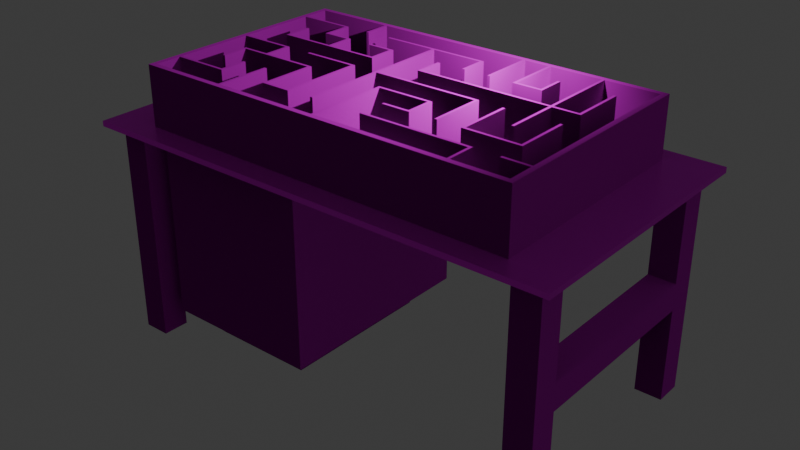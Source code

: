 # Source: MazeWithTable.blend  (saved by Blender 4.5.90; exported with 4.5.12 LTS)
import bpy
from mathutils import Matrix  # noqa: F401  (used for matrix-valued properties, if any)

bpy.ops.wm.read_factory_settings(use_empty=True)
scene = bpy.context.scene
scene.name = 'Scene'

# ---- collections
col_collection = bpy.data.collections.new('Collection'); scene.collection.children.link(col_collection)

# ---- images (referenced by path relative to the original .blend; pixels are not part of the script)
import os
ASSET_DIR = os.environ.get("B2B_ASSET_DIR", "")  # directory of the original .blend (textures are referenced by path, not embedded)
HERE = os.path.dirname(os.path.abspath(__file__))  # packed textures are extracted next to this script under _unpacked/

def load_image(name, relpath, width, height, colorspace="sRGB"):
    """Load a texture the original file referenced (path relative to the .blend, or extracted next to this script)."""
    p = next((c for c in (os.path.join(HERE, relpath), os.path.join(ASSET_DIR, relpath)) if relpath and os.path.exists(c)), "")
    if p:
        img = bpy.data.images.load(p, check_existing=True)
        img.name = name
    else:  # same state as the original file: an image datablock whose file is absent (Cycles renders it pink)
        img = bpy.data.images.new(name, width, height)
        img.source = "FILE"
        img.filepath = "//" + (relpath or name)
    img.colorspace_settings.name = colorspace
    return img
img_plastic010_1k_png_color_png = load_image('Plastic010_1K-PNG_Color.png', 'Plastic010_1K-PNG_Color.png', 1024, 1024, 'sRGB')
img_plastic010_1k_png_roughness_png = load_image('Plastic010_1K-PNG_Roughness.png', 'Plastic010_1K-PNG_Roughness.png', 1024, 1024, 'sRGB')
img_plastic010_1k_png_normalgl_png = load_image('Plastic010_1K-PNG_NormalGL.png', 'Plastic010_1K-PNG_NormalGL.png', 1024, 1024, 'sRGB')
img_plastic010_1k_png_displacement_png = load_image('Plastic010_1K-PNG_Displacement.png', 'Plastic010_1K-PNG_Displacement.png', 1024, 1024, 'sRGB')
img_plastic010_1k_png_color___copy_png = load_image('Plastic010_1K-PNG_Color - Copy.png', 'Plastic010_1K-PNG_Color - Copy.png', 1024, 1024, 'sRGB')
img_metal028_1k_png_color_png = load_image('Metal028_1K-PNG_Color.png', 'Metal028_1K-PNG_Color.png', 1024, 1024, 'sRGB')
img_metal028_1k_png_roughness_png = load_image('Metal028_1K-PNG_Roughness.png', 'Metal028_1K-PNG_Roughness.png', 1024, 1024, 'sRGB')
img_metal028_1k_png_normalgl_png = load_image('Metal028_1K-PNG_NormalGL.png', 'Metal028_1K-PNG_NormalGL.png', 1024, 1024, 'sRGB')
img_metal028_1k_png_metalness_png = load_image('Metal028_1K-PNG_Metalness.png', 'Metal028_1K-PNG_Metalness.png', 1024, 1024, 'sRGB')
img_metal028_1k_png_displacement_png = load_image('Metal028_1K-PNG_Displacement.png', 'Metal028_1K-PNG_Displacement.png', 1024, 1024, 'sRGB')
img_marble015_1k_png_color_png = load_image('Marble015_1K-PNG_Color.png', 'Marble015_1K-PNG_Color.png', 1024, 1024, 'sRGB')
img_marble015_1k_png_roughness_png = load_image('Marble015_1K-PNG_Roughness.png', 'Marble015_1K-PNG_Roughness.png', 1024, 1024, 'sRGB')
img_marble015_1k_png_normalgl_png = load_image('Marble015_1K-PNG_NormalGL.png', 'Marble015_1K-PNG_NormalGL.png', 1024, 1024, 'sRGB')
img_marble015_1k_png_displacement_png = load_image('Marble015_1K-PNG_Displacement.png', 'Marble015_1K-PNG_Displacement.png', 1024, 1024, 'sRGB')

# ---- materials (node trees are filled in below, after node groups)
mat_material = bpy.data.materials.new('Material')
mat_material.alpha_threshold = 0.0
mat_material.roughness = 0.5
mat_material.line_color = (0.0, 0.0, 0.0, 1.0)
mat_material_001 = bpy.data.materials.new('Material.001')
mat_material_002 = bpy.data.materials.new('Material.002')
mat_material_004 = bpy.data.materials.new('Material.004')
mat_material_003 = bpy.data.materials.new('Material.003')

# ---- material node trees
mat_material.use_nodes = True; mat_material.node_tree.nodes.clear()
_N = mat_material.node_tree.nodes; _L = mat_material.node_tree.links
n0 = _N.new('ShaderNodeOutputMaterial'); n0.name = 'Material Output'; n0.location = (200, 100)
n1 = _N.new('ShaderNodeBsdfPrincipled'); n1.name = 'Principled BSDF'; n1.location = (-200, 100)
n1.inputs[3].default_value = 1.45
_L.new(n1.outputs[0], n0.inputs[0])
n0.is_active_output = True
mat_material_001.use_nodes = True; mat_material_001.node_tree.nodes.clear()
_N = mat_material_001.node_tree.nodes; _L = mat_material_001.node_tree.links
n0 = _N.new('ShaderNodeBsdfPrincipled'); n0.name = 'Principled BSDF'; n0.location = (-200, 100)
n0.inputs[3].default_value = 1.0
n1 = _N.new('ShaderNodeOutputMaterial'); n1.name = 'Material Output'; n1.location = (200, 100)
n2 = _N.new('ShaderNodeTexImage'); n2.name = 'Image Texture'; n2.location = (-653, 346)
n2.image = img_plastic010_1k_png_color_png
n3 = _N.new('ShaderNodeTexImage'); n3.name = 'Image Texture.001'; n3.location = (-716, -15)
n3.image = img_plastic010_1k_png_roughness_png
n4 = _N.new('ShaderNodeTexImage'); n4.name = 'Image Texture.002'; n4.location = (-570, -375)
n4.image = img_plastic010_1k_png_normalgl_png
n5 = _N.new('ShaderNodeTexImage'); n5.name = 'Image Texture.003'; n5.location = (-106, -281)
n5.image = img_plastic010_1k_png_displacement_png
_L.new(n0.outputs[0], n1.inputs[0])
_L.new(n2.outputs[0], n0.inputs[0])
_L.new(n3.outputs[0], n0.inputs[2])
_L.new(n4.outputs[0], n0.inputs[5])
_L.new(n5.outputs[0], n1.inputs[2])
n1.is_active_output = True
mat_material_002.use_nodes = True; mat_material_002.node_tree.nodes.clear()
_N = mat_material_002.node_tree.nodes; _L = mat_material_002.node_tree.links
n0 = _N.new('ShaderNodeBsdfPrincipled'); n0.name = 'Principled BSDF'; n0.location = (-200, 100)
n0.inputs[3].default_value = 1.0
n1 = _N.new('ShaderNodeOutputMaterial'); n1.name = 'Material Output'; n1.location = (200, 100)
n2 = _N.new('ShaderNodeTexImage'); n2.name = 'Image Texture'; n2.location = (-653, 346)
n2.image = img_plastic010_1k_png_color___copy_png
n3 = _N.new('ShaderNodeTexImage'); n3.name = 'Image Texture.001'; n3.location = (-716, -15)
n3.image = img_plastic010_1k_png_roughness_png
n4 = _N.new('ShaderNodeTexImage'); n4.name = 'Image Texture.002'; n4.location = (-570, -375)
n4.image = img_plastic010_1k_png_normalgl_png
n5 = _N.new('ShaderNodeTexImage'); n5.name = 'Image Texture.003'; n5.location = (-106, -281)
n5.image = img_plastic010_1k_png_displacement_png
_L.new(n0.outputs[0], n1.inputs[0])
_L.new(n2.outputs[0], n0.inputs[0])
_L.new(n3.outputs[0], n0.inputs[2])
_L.new(n4.outputs[0], n0.inputs[5])
_L.new(n5.outputs[0], n1.inputs[2])
n1.is_active_output = True
mat_material_004.use_nodes = True; mat_material_004.node_tree.nodes.clear()
_N = mat_material_004.node_tree.nodes; _L = mat_material_004.node_tree.links
n0 = _N.new('ShaderNodeBsdfPrincipled'); n0.name = 'Principled BSDF'; n0.location = (-200, 100)
n0.inputs[3].default_value = 1.0
n1 = _N.new('ShaderNodeOutputMaterial'); n1.name = 'Material Output'; n1.location = (200, 100)
n2 = _N.new('ShaderNodeTexImage'); n2.name = 'Image Texture'; n2.location = (-677, 312)
n2.image = img_metal028_1k_png_color_png
n3 = _N.new('ShaderNodeTexImage'); n3.name = 'Image Texture.001'; n3.location = (-795, -6)
n3.image = img_metal028_1k_png_roughness_png
n4 = _N.new('ShaderNodeTexImage'); n4.name = 'Image Texture.002'; n4.location = (222, -321)
n4.image = img_metal028_1k_png_normalgl_png
n5 = _N.new('ShaderNodeTexImage'); n5.name = 'Image Texture.003'; n5.location = (-493, -199)
n5.image = img_metal028_1k_png_metalness_png
n6 = _N.new('ShaderNodeTexImage'); n6.name = 'Image Texture.004'; n6.location = (-41, -293)
n6.image = img_metal028_1k_png_displacement_png
_L.new(n0.outputs[0], n1.inputs[0])
_L.new(n2.outputs[0], n0.inputs[0])
_L.new(n3.outputs[0], n0.inputs[2])
_L.new(n5.outputs[0], n0.inputs[1])
n1.is_active_output = True
mat_material_003.use_nodes = True; mat_material_003.node_tree.nodes.clear()
_N = mat_material_003.node_tree.nodes; _L = mat_material_003.node_tree.links
n0 = _N.new('ShaderNodeBsdfPrincipled'); n0.name = 'Principled BSDF'; n0.location = (-200, 100)
n0.inputs[3].default_value = 1.1
n1 = _N.new('ShaderNodeOutputMaterial'); n1.name = 'Material Output'; n1.location = (200, 100)
n2 = _N.new('ShaderNodeTexImage'); n2.name = 'Image Texture'; n2.location = (-608, 475)
n2.image = img_marble015_1k_png_color_png
n3 = _N.new('ShaderNodeTexImage'); n3.name = 'Image Texture.002'; n3.location = (-760, 162)
n3.image = img_marble015_1k_png_roughness_png
n4 = _N.new('ShaderNodeTexImage'); n4.name = 'Image Texture.003'; n4.location = (-631, -167)
n4.image = img_marble015_1k_png_normalgl_png
n5 = _N.new('ShaderNodeTexImage'); n5.name = 'Image Texture.004'; n5.location = (-108, -291)
n5.image = img_marble015_1k_png_displacement_png
_L.new(n0.outputs[0], n1.inputs[0])
_L.new(n2.outputs[0], n0.inputs[0])
_L.new(n5.outputs[0], n1.inputs[2])
_L.new(n4.outputs[0], n0.inputs[5])
_L.new(n3.outputs[0], n0.inputs[2])
n1.is_active_output = True

# ---- world
world_world = bpy.data.worlds.new('World'); scene.world = world_world
world_world.use_nodes = True; world_world.node_tree.nodes.clear()
_N = world_world.node_tree.nodes; _L = world_world.node_tree.links
n0 = _N.new('ShaderNodeOutputWorld'); n0.name = 'World Output'; n0.location = (200, 100)
n1 = _N.new('ShaderNodeBackground'); n1.name = 'Background'; n1.location = (-200, 100)
n1.inputs[0].default_value = (0.05088, 0.05088, 0.05088, 1.0)
_L.new(n1.outputs[0], n0.inputs[0])
n0.is_active_output = True
world_world.color = (0.05088, 0.05088, 0.05088)
world_world.sun_shadow_jitter_overblur = 0.0

# ---- lights
light_light = bpy.data.lights.new('Light', 'POINT')
light_light.energy = 1000.0
light_light.shadow_soft_size = 0.1

# ---- meshes
me_cube = bpy.data.meshes.new('Cube')
me_cube.from_pydata([(1.0, 1.0, 1.0), (1.0, 1.0, -1.0), (1.0, -1.0, 1.0), (1.0, -1.0, -1.0), (-1.0, 1.0, 1.0), (-1.0, 1.0, -1.0), (-1.0, -1.0, 1.0), (-1.0, -1.0, -1.0), (-1.0, 0.9524, 1.0), (-1.0, 0.9524, 21.0), (-1.0, 1.0, 1.0), (-1.0, 1.0, 21.0), (1.0, 0.9524, 1.0), (1.0, 0.9524, 21.0), (1.0, 1.0, 1.0), (1.0, 1.0, 21.0), (1.0, -0.9524, 1.0), (1.0, -0.9524, 21.0), (0.9722, -0.9524, 1.0), (0.9722, -0.9524, 21.0), (1.0, 0.9524, 1.0), (1.0, 0.9524, 21.0), (0.9722, 0.9524, 1.0), (0.9722, 0.9524, 21.0), (-1.0, -1.0, 1.0), (-1.0, -1.0, 21.0), (-1.0, -0.9524, 1.0), (-1.0, -0.9524, 21.0), (1.0, -1.0, 1.0), (1.0, -1.0, 21.0), (1.0, -0.9524, 1.0), (1.0, -0.9524, 21.0), (-0.9722, -0.9524, 1.0), (-0.9722, -0.9524, 21.0), (-1.0, -0.9524, 1.0), (-1.0, -0.9524, 21.0), (-0.9722, 0.9524, 1.0), (-0.9722, 0.9524, 21.0), (-1.0, 0.9524, 1.0), (-1.0, 0.9524, 21.0), (0.8333, -0.7262, 1.0), (0.8333, -0.7262, 21.0), (0.8333, -0.7024, 1.0), (0.8333, -0.7024, 21.0), (0.9722, -0.7262, 1.0), (0.9722, -0.7262, 21.0), (0.9722, -0.7024, 1.0), (0.9722, -0.7024, 21.0), (0.6875, -0.9524, 1.0), (0.6875, -0.9524, 21.0), (0.6875, -0.7024, 1.0), (0.6875, -0.7024, 21.0), (0.7014, -0.9524, 1.0), (0.7014, -0.9524, 21.0), (0.7014, -0.7024, 1.0), (0.7014, -0.7024, 21.0), (-0.9722, -0.7262, 1.0), (-0.9722, -0.7262, 21.0), (-0.9722, -0.7024, 1.0), (-0.9722, -0.7024, 21.0), (-0.6875, -0.7262, 1.0), (-0.6875, -0.7262, 21.0), (-0.6875, -0.7024, 1.0), (-0.6875, -0.7024, 21.0), (-0.5625, -0.9524, 1.0), (-0.5625, -0.9524, 21.0), (-0.5625, -0.4762, 1.0), (-0.5625, -0.4762, 21.0), (-0.5486, -0.9524, 1.0), (-0.5486, -0.9524, 21.0), (-0.5486, -0.4762, 1.0), (-0.5486, -0.4762, 21.0), (-0.7014, -0.7024, 1.0), (-0.7014, -0.7024, 21.0), (-0.7014, -0.4762, 1.0), (-0.7014, -0.4762, 21.0), (-0.6875, -0.7024, 1.0), (-0.6875, -0.7024, 21.0), (-0.6875, -0.4762, 1.0), (-0.6875, -0.4762, 21.0), (0.1389, -0.7262, 1.0), (0.1389, -0.7262, 21.0), (0.1389, -0.7024, 1.0), (0.1389, -0.7024, 21.0), (0.6875, -0.7262, 1.0), (0.6875, -0.7262, 21.0), (0.6875, -0.7024, 1.0), (0.6875, -0.7024, 21.0), (-0.006944, -0.9524, 1.0), (-0.006944, -0.9524, 21.0), (-0.006944, -0.2262, 1.0), (-0.006944, -0.2262, 21.0), (0.006944, -0.9524, 1.0), (0.006944, -0.9524, 21.0), (0.006944, -0.2262, 1.0), (0.006944, -0.2262, 21.0), (0.006944, -0.25, 1.0), (0.006944, -0.25, 21.0), (0.006944, -0.2262, 1.0), (0.006944, -0.2262, 21.0), (0.2708, -0.25, 1.0), (0.2708, -0.25, 21.0), (0.2708, -0.2262, 1.0), (0.2708, -0.2262, 21.0), (0.2708, -0.4881, 1.0), (0.2708, -0.4881, 21.0), (0.2708, -0.2262, 1.0), (0.2708, -0.2262, 21.0), (0.2847, -0.4881, 1.0), (0.2847, -0.4881, 21.0), (0.2847, -0.2262, 1.0), (0.2847, -0.2262, 21.0), (0.4097, -0.4762, 1.0), (0.4097, -0.4762, 21.0), (0.4097, 0.0119, 1.0), (0.4097, 0.0119, 21.0), (0.4236, -0.4762, 1.0), (0.4236, -0.4762, 21.0), (0.4236, 0.0119, 1.0), (0.4236, 0.0119, 21.0), (0.1389, -0.4881, 1.0), (0.1389, -0.4881, 21.0), (0.1389, -0.4643, 1.0), (0.1389, -0.4643, 21.0), (0.2708, -0.4881, 1.0), (0.2708, -0.4881, 21.0), (0.2708, -0.4643, 1.0), (0.2708, -0.4643, 21.0), (0.5486, -0.4881, 1.0), (0.5486, -0.4881, 21.0), (0.5486, -1.49e-08, 1.0), (0.5486, -1.49e-08, 21.0), (0.5625, -0.4881, 1.0), (0.5625, -0.4881, 21.0), (0.5625, -1.49e-08, 1.0), (0.5625, -1.49e-08, 21.0), (0.8264, -0.4881, 1.0), (0.8264, -0.4881, 21.0), (0.8264, -1.49e-08, 1.0), (0.8264, -1.49e-08, 21.0), (0.8403, -0.4881, 1.0), (0.8403, -0.4881, 21.0), (0.8403, -1.49e-08, 1.0), (0.8403, -1.49e-08, 21.0), (0.5625, -0.4881, 1.0), (0.5625, -0.4881, 21.0), (0.5625, -0.4643, 1.0), (0.5625, -0.4643, 21.0), (0.8264, -0.4881, 1.0), (0.8264, -0.4881, 21.0), (0.8264, -0.4643, 1.0), (0.8264, -0.4643, 21.0), (0.6875, -0.2381, 1.0), (0.6875, -0.2381, 21.0), (0.6875, 0.9524, 1.0), (0.6875, 0.9524, 21.0), (0.7014, -0.2381, 1.0), (0.7014, -0.2381, 21.0), (0.7014, 0.9524, 1.0), (0.7014, 0.9524, 21.0), (0.8264, 0.2262, 1.0), (0.8264, 0.2262, 21.0), (0.8264, 0.7143, 1.0), (0.8264, 0.7143, 21.0), (0.8403, 0.2262, 1.0), (0.8403, 0.2262, 21.0), (0.8403, 0.7143, 1.0), (0.8403, 0.7143, 21.0), (0.7014, 0.2262, 1.0), (0.7014, 0.2262, 21.0), (0.7014, 0.25, 1.0), (0.7014, 0.25, 21.0), (0.8264, 0.2262, 1.0), (0.8264, 0.2262, 21.0), (0.8264, 0.25, 1.0), (0.8264, 0.25, 21.0), (-0.006944, 0.2262, 1.0), (-0.006944, 0.2262, 21.0), (-0.006944, 0.25, 1.0), (-0.006944, 0.25, 21.0), (0.6875, 0.2262, 1.0), (0.6875, 0.2262, 21.0), (0.6875, 0.25, 1.0), (0.6875, 0.25, 21.0), (-0.006944, 0.25, 1.0), (-0.006944, 0.25, 21.0), (-0.006944, 0.4762, 1.0), (-0.006944, 0.4762, 21.0), (0.006944, 0.25, 1.0), (0.006944, 0.25, 21.0), (0.006944, 0.4762, 1.0), (0.006944, 0.4762, 21.0), (0.4097, 0.4643, 1.0), (0.4097, 0.4643, 21.0), (0.4097, 0.9524, 1.0), (0.4097, 0.9524, 21.0), (0.4236, 0.4643, 1.0), (0.4236, 0.4643, 21.0), (0.4236, 0.9524, 1.0), (0.4236, 0.9524, 21.0), (0.2708, 0.4762, 1.0), (0.2708, 0.4762, 21.0), (0.2708, 0.9524, 1.0), (0.2708, 0.9524, 21.0), (0.2847, 0.4762, 1.0), (0.2847, 0.4762, 21.0), (0.2847, 0.9524, 1.0), (0.2847, 0.9524, 21.0), (0.5486, 0.4643, 1.0), (0.5486, 0.4643, 21.0), (0.5486, 0.7143, 1.0), (0.5486, 0.7143, 21.0), (0.5625, 0.4643, 1.0), (0.5625, 0.4643, 21.0), (0.5625, 0.7143, 1.0), (0.5625, 0.7143, 21.0), (0.4236, 0.4643, 1.0), (0.4236, 0.4643, 21.0), (0.4236, 0.4881, 1.0), (0.4236, 0.4881, 21.0), (0.5486, 0.4643, 1.0), (0.5486, 0.4643, 21.0), (0.5486, 0.4881, 1.0), (0.5486, 0.4881, 21.0), (-0.1319, -0.0119, 1.0), (-0.1319, -0.0119, 21.0), (-0.1319, 0.0119, 1.0), (-0.1319, 0.0119, 21.0), (0.4097, -0.0119, 1.0), (0.4097, -0.0119, 21.0), (0.4097, 0.0119, 1.0), (0.4097, 0.0119, 21.0), (-0.5625, 0.7143, 1.0), (-0.5625, 0.7143, 21.0), (-0.5625, 0.9524, 1.0), (-0.5625, 0.9524, 21.0), (-0.5486, 0.7143, 1.0), (-0.5486, 0.7143, 21.0), (-0.5486, 0.9524, 1.0), (-0.5486, 0.9524, 21.0), (-0.9722, -0.0119, 1.0), (-0.9722, -0.0119, 21.0), (-0.9722, 0.0119, 1.0), (-0.9722, 0.0119, 21.0), (-0.6875, -0.0119, 1.0), (-0.6875, -0.0119, 21.0), (-0.6875, 0.0119, 1.0), (-0.6875, 0.0119, 21.0), (-0.9722, 0.7024, 1.0), (-0.9722, 0.7024, 21.0), (-0.9722, 0.7262, 1.0), (-0.9722, 0.7262, 21.0), (-0.6875, 0.7024, 1.0), (-0.6875, 0.7024, 21.0), (-0.6875, 0.7262, 1.0), (-0.6875, 0.7262, 21.0), (-0.7014, 0.4881, 1.0), (-0.7014, 0.4881, 21.0), (-0.7014, 0.7024, 1.0), (-0.7014, 0.7024, 21.0), (-0.6875, 0.4881, 1.0), (-0.6875, 0.4881, 21.0), (-0.6875, 0.7024, 1.0), (-0.6875, 0.7024, 21.0), (-0.7014, -0.2262, 1.0), (-0.7014, -0.2262, 21.0), (-0.7014, -0.0119, 1.0), (-0.7014, -0.0119, 21.0), (-0.6875, -0.2262, 1.0), (-0.6875, -0.2262, 21.0), (-0.6875, -0.0119, 1.0), (-0.6875, -0.0119, 21.0), (-0.8403, -0.25, 1.0), (-0.8403, -0.25, 21.0), (-0.8403, -0.2262, 1.0), (-0.8403, -0.2262, 21.0), (-0.4097, -0.25, 1.0), (-0.4097, -0.25, 21.0), (-0.4097, -0.2262, 1.0), (-0.4097, -0.2262, 21.0), (-0.8403, -0.4762, 1.0), (-0.8403, -0.4762, 21.0), (-0.8403, -0.25, 1.0), (-0.8403, -0.25, 21.0), (-0.8264, -0.4762, 1.0), (-0.8264, -0.4762, 21.0), (-0.8264, -0.25, 1.0), (-0.8264, -0.25, 21.0), (-0.4236, -0.7024, 1.0), (-0.4236, -0.7024, 21.0), (-0.4236, -0.25, 1.0), (-0.4236, -0.25, 21.0), (-0.4097, -0.7024, 1.0), (-0.4097, -0.7024, 21.0), (-0.4097, -0.25, 1.0), (-0.4097, -0.25, 21.0), (-0.4236, -0.7262, 1.0), (-0.4236, -0.7262, 21.0), (-0.4236, -0.7024, 1.0), (-0.4236, -0.7024, 21.0), (-0.2708, -0.7262, 1.0), (-0.2708, -0.7262, 21.0), (-0.2708, -0.7024, 1.0), (-0.2708, -0.7024, 21.0), (-0.2847, -0.7024, 1.0), (-0.2847, -0.7024, 21.0), (-0.2847, -0.0119, 1.0), (-0.2847, -0.0119, 21.0), (-0.2708, -0.7024, 1.0), (-0.2708, -0.7024, 21.0), (-0.2708, -0.0119, 1.0), (-0.2708, -0.0119, 21.0), (-0.5556, -0.0119, 1.0), (-0.5556, -0.0119, 21.0), (-0.5556, 0.0119, 1.0), (-0.5556, 0.0119, 21.0), (-0.2708, -0.0119, 1.0), (-0.2708, -0.0119, 21.0), (-0.2708, 0.0119, 1.0), (-0.2708, 0.0119, 21.0), (-0.7014, 0.4643, 1.0), (-0.7014, 0.4643, 21.0), (-0.7014, 0.4881, 1.0), (-0.7014, 0.4881, 21.0), (-0.5486, 0.4643, 1.0), (-0.5486, 0.4643, 21.0), (-0.5486, 0.4881, 1.0), (-0.5486, 0.4881, 21.0), (-0.5625, 0.25, 1.0), (-0.5625, 0.25, 21.0), (-0.5625, 0.4643, 1.0), (-0.5625, 0.4643, 21.0), (-0.5486, 0.25, 1.0), (-0.5486, 0.25, 21.0), (-0.5486, 0.4643, 1.0), (-0.5486, 0.4643, 21.0), (-0.8333, 0.2262, 1.0), (-0.8333, 0.2262, 21.0), (-0.8333, 0.25, 1.0), (-0.8333, 0.25, 21.0), (-0.2778, 0.2262, 1.0), (-0.2778, 0.2262, 21.0), (-0.2778, 0.25, 1.0), (-0.2778, 0.25, 21.0), (-0.8333, 0.25, 1.0), (-0.8333, 0.25, 21.0), (-0.8333, 0.4762, 1.0), (-0.8333, 0.4762, 21.0), (-0.8194, 0.25, 1.0), (-0.8194, 0.25, 21.0), (-0.8194, 0.4762, 1.0), (-0.8194, 0.4762, 21.0), (-0.2917, 0.25, 1.0), (-0.2917, 0.25, 21.0), (-0.2917, 0.4643, 1.0), (-0.2917, 0.4643, 21.0), (-0.2778, 0.25, 1.0), (-0.2778, 0.25, 21.0), (-0.2778, 0.4643, 1.0), (-0.2778, 0.4643, 21.0), (-0.4167, 0.4643, 1.0), (-0.4167, 0.4643, 21.0), (-0.4167, 0.4881, 1.0), (-0.4167, 0.4881, 21.0), (-0.2778, 0.4643, 1.0), (-0.2778, 0.4643, 21.0), (-0.2778, 0.4881, 1.0), (-0.2778, 0.4881, 21.0), (-0.1458, -0.7143, 1.0), (-0.1458, -0.7143, 21.0), (-0.1458, 0.7024, 1.0), (-0.1458, 0.7024, 21.0), (-0.1319, -0.7143, 1.0), (-0.1319, -0.7143, 21.0), (-0.1319, 0.7024, 1.0), (-0.1319, 0.7024, 21.0), (-0.4167, 0.7024, 1.0), (-0.4167, 0.7024, 21.0), (-0.4167, 0.7262, 1.0), (-0.4167, 0.7262, 21.0), (0.1458, 0.7024, 1.0), (0.1458, 0.7024, 21.0), (0.1458, 0.7262, 1.0), (0.1458, 0.7262, 21.0), (0.1319, 0.4762, 1.0), (0.1319, 0.4762, 21.0), (0.1319, 0.7024, 1.0), (0.1319, 0.7024, 21.0), (0.1458, 0.4762, 1.0), (0.1458, 0.4762, 21.0), (0.1458, 0.7024, 1.0), (0.1458, 0.7024, 21.0)], [], [(0, 4, 6, 2), (3, 2, 6, 7), (7, 6, 4, 5), (5, 1, 3, 7), (1, 0, 2, 3), (5, 4, 0, 1), (8, 9, 11, 10), (10, 11, 15, 14), (14, 15, 13, 12), (12, 13, 9, 8), (10, 14, 12, 8), (15, 11, 9, 13), (16, 17, 19, 18), (18, 19, 23, 22), (22, 23, 21, 20), (23, 19, 17, 21), (24, 25, 27, 26), (26, 27, 31, 30), (30, 31, 29, 28), (28, 29, 25, 24), (26, 30, 28, 24), (31, 27, 25, 29), (32, 33, 35, 34), (34, 35, 39, 38), (38, 39, 37, 36), (36, 37, 33, 32), (34, 38, 36, 32), (39, 35, 33, 37), (40, 41, 43, 42), (42, 43, 47, 46), (46, 47, 45, 44), (44, 45, 41, 40), (42, 46, 44, 40), (47, 43, 41, 45), (48, 49, 51, 50), (50, 51, 55, 54), (54, 55, 53, 52), (52, 53, 49, 48), (50, 54, 52, 48), (55, 51, 49, 53), (56, 57, 59, 58), (58, 59, 63, 62), (62, 63, 61, 60), (60, 61, 57, 56), (58, 62, 60, 56), (63, 59, 57, 61), (64, 65, 67, 66), (66, 67, 71, 70), (70, 71, 69, 68), (68, 69, 65, 64), (66, 70, 68, 64), (71, 67, 65, 69), (72, 73, 75, 74), (74, 75, 79, 78), (78, 79, 77, 76), (76, 77, 73, 72), (74, 78, 76, 72), (79, 75, 73, 77), (80, 81, 83, 82), (82, 83, 87, 86), (86, 87, 85, 84), (84, 85, 81, 80), (82, 86, 84, 80), (87, 83, 81, 85), (88, 89, 91, 90), (90, 91, 95, 94), (94, 95, 93, 92), (92, 93, 89, 88), (90, 94, 92, 88), (95, 91, 89, 93), (96, 97, 99, 98), (98, 99, 103, 102), (102, 103, 101, 100), (100, 101, 97, 96), (98, 102, 100, 96), (103, 99, 97, 101), (104, 105, 107, 106), (106, 107, 111, 110), (110, 111, 109, 108), (108, 109, 105, 104), (106, 110, 108, 104), (111, 107, 105, 109), (112, 113, 115, 114), (114, 115, 119, 118), (118, 119, 117, 116), (116, 117, 113, 112), (114, 118, 116, 112), (119, 115, 113, 117), (120, 121, 123, 122), (122, 123, 127, 126), (126, 127, 125, 124), (124, 125, 121, 120), (122, 126, 124, 120), (127, 123, 121, 125), (128, 129, 131, 130), (130, 131, 135, 134), (134, 135, 133, 132), (132, 133, 129, 128), (130, 134, 132, 128), (135, 131, 129, 133), (136, 137, 139, 138), (138, 139, 143, 142), (142, 143, 141, 140), (140, 141, 137, 136), (138, 142, 140, 136), (143, 139, 137, 141), (144, 145, 147, 146), (146, 147, 151, 150), (150, 151, 149, 148), (148, 149, 145, 144), (146, 150, 148, 144), (151, 147, 145, 149), (152, 153, 155, 154), (154, 155, 159, 158), (158, 159, 157, 156), (156, 157, 153, 152), (154, 158, 156, 152), (159, 155, 153, 157), (160, 161, 163, 162), (162, 163, 167, 166), (166, 167, 165, 164), (164, 165, 161, 160), (162, 166, 164, 160), (167, 163, 161, 165), (168, 169, 171, 170), (170, 171, 175, 174), (174, 175, 173, 172), (172, 173, 169, 168), (170, 174, 172, 168), (175, 171, 169, 173), (176, 177, 179, 178), (178, 179, 183, 182), (182, 183, 181, 180), (180, 181, 177, 176), (178, 182, 180, 176), (183, 179, 177, 181), (184, 185, 187, 186), (186, 187, 191, 190), (190, 191, 189, 188), (188, 189, 185, 184), (186, 190, 188, 184), (191, 187, 185, 189), (192, 193, 195, 194), (194, 195, 199, 198), (198, 199, 197, 196), (196, 197, 193, 192), (194, 198, 196, 192), (199, 195, 193, 197), (200, 201, 203, 202), (202, 203, 207, 206), (206, 207, 205, 204), (204, 205, 201, 200), (202, 206, 204, 200), (207, 203, 201, 205), (208, 209, 211, 210), (210, 211, 215, 214), (214, 215, 213, 212), (212, 213, 209, 208), (210, 214, 212, 208), (215, 211, 209, 213), (216, 217, 219, 218), (218, 219, 223, 222), (222, 223, 221, 220), (220, 221, 217, 216), (218, 222, 220, 216), (223, 219, 217, 221), (224, 225, 227, 226), (226, 227, 231, 230), (230, 231, 229, 228), (228, 229, 225, 224), (226, 230, 228, 224), (231, 227, 225, 229), (232, 233, 235, 234), (234, 235, 239, 238), (238, 239, 237, 236), (236, 237, 233, 232), (234, 238, 236, 232), (239, 235, 233, 237), (240, 241, 243, 242), (242, 243, 247, 246), (246, 247, 245, 244), (244, 245, 241, 240), (242, 246, 244, 240), (247, 243, 241, 245), (248, 249, 251, 250), (250, 251, 255, 254), (254, 255, 253, 252), (252, 253, 249, 248), (250, 254, 252, 248), (255, 251, 249, 253), (256, 257, 259, 258), (258, 259, 263, 262), (262, 263, 261, 260), (260, 261, 257, 256), (258, 262, 260, 256), (263, 259, 257, 261), (264, 265, 267, 266), (266, 267, 271, 270), (270, 271, 269, 268), (268, 269, 265, 264), (266, 270, 268, 264), (271, 267, 265, 269), (272, 273, 275, 274), (274, 275, 279, 278), (278, 279, 277, 276), (276, 277, 273, 272), (274, 278, 276, 272), (279, 275, 273, 277), (280, 281, 283, 282), (282, 283, 287, 286), (286, 287, 285, 284), (284, 285, 281, 280), (282, 286, 284, 280), (287, 283, 281, 285), (288, 289, 291, 290), (290, 291, 295, 294), (294, 295, 293, 292), (292, 293, 289, 288), (290, 294, 292, 288), (295, 291, 289, 293), (296, 297, 299, 298), (298, 299, 303, 302), (302, 303, 301, 300), (300, 301, 297, 296), (298, 302, 300, 296), (303, 299, 297, 301), (304, 305, 307, 306), (306, 307, 311, 310), (310, 311, 309, 308), (308, 309, 305, 304), (306, 310, 308, 304), (311, 307, 305, 309), (312, 313, 315, 314), (314, 315, 319, 318), (318, 319, 317, 316), (316, 317, 313, 312), (314, 318, 316, 312), (319, 315, 313, 317), (320, 321, 323, 322), (322, 323, 327, 326), (326, 327, 325, 324), (324, 325, 321, 320), (322, 326, 324, 320), (327, 323, 321, 325), (328, 329, 331, 330), (330, 331, 335, 334), (334, 335, 333, 332), (332, 333, 329, 328), (330, 334, 332, 328), (335, 331, 329, 333), (336, 337, 339, 338), (338, 339, 343, 342), (342, 343, 341, 340), (340, 341, 337, 336), (338, 342, 340, 336), (343, 339, 337, 341), (344, 345, 347, 346), (346, 347, 351, 350), (350, 351, 349, 348), (348, 349, 345, 344), (346, 350, 348, 344), (351, 347, 345, 349), (352, 353, 355, 354), (354, 355, 359, 358), (358, 359, 357, 356), (356, 357, 353, 352), (354, 358, 356, 352), (359, 355, 353, 357), (360, 361, 363, 362), (362, 363, 367, 366), (366, 367, 365, 364), (364, 365, 361, 360), (362, 366, 364, 360), (367, 363, 361, 365), (368, 369, 371, 370), (370, 371, 375, 374), (374, 375, 373, 372), (372, 373, 369, 368), (370, 374, 372, 368), (375, 371, 369, 373), (376, 377, 379, 378), (378, 379, 383, 382), (382, 383, 381, 380), (380, 381, 377, 376), (378, 382, 380, 376), (383, 379, 377, 381), (384, 385, 387, 386), (386, 387, 391, 390), (390, 391, 389, 388), (388, 389, 385, 384), (386, 390, 388, 384), (391, 387, 385, 389), (18, 22, 20, 21, 17, 16)])
me_cube.polygons.foreach_set('material_index', [2, 1, 1, 1, 1, 1, 1, 1, 1, 1, 1, 1, 1, 1, 1, 1, 1, 1, 1, 1, 1, 1, 1, 1, 1, 1, 1, 1, 1, 1, 1, 1, 1, 1, 1, 1, 1, 1, 1, 1, 1, 1, 1, 1, 1, 1, 1, 1, 1, 1, 1, 1, 1, 1, 1, 1, 1, 1, 1, 1, 1, 1, 1, 1, 1, 1, 1, 1, 1, 1, 1, 1, 1, 1, 1, 1, 1, 1, 1, 1, 1, 1, 1, 1, 1, 1, 1, 1, 1, 1, 1, 1, 1, 1, 1, 1, 1, 1, 1, 1, 1, 1, 1, 1, 1, 1, 1, 1, 1, 1, 1, 1, 1, 1, 1, 1, 1, 1, 1, 1, 1, 1, 1, 1, 1, 1, 1, 1, 1, 1, 1, 1, 1, 1, 1, 1, 1, 1, 1, 1, 1, 1, 1, 1, 1, 1, 1, 1, 1, 1, 1, 1, 1, 1, 1, 1, 1, 1, 1, 1, 1, 1, 1, 1, 1, 1, 1, 1, 1, 1, 1, 1, 1, 1, 1, 1, 1, 1, 1, 1, 1, 1, 1, 1, 1, 1, 1, 1, 1, 1, 1, 1, 1, 1, 1, 1, 1, 1, 1, 1, 1, 1, 1, 1, 1, 1, 1, 1, 1, 1, 1, 1, 1, 1, 1, 1, 1, 1, 1, 1, 1, 1, 1, 1, 1, 1, 1, 1, 1, 1, 1, 1, 1, 1, 1, 1, 1, 1, 1, 1, 1, 1, 1, 1, 1, 1, 1, 1, 1, 1, 1, 1, 1, 1, 1, 1, 1, 1, 1, 1, 1, 1, 1, 1, 1, 1, 1, 1, 1, 1, 1, 1, 1, 1, 1, 1, 1, 1, 1, 1, 1, 1, 1, 1, 1, 1, 1, 1, 1, 1, 1, 1, 1])
_uv = me_cube.uv_layers.new(name='UVMap')
_uv.uv.foreach_set('vector', [0.6402, 0.5, 0.6402, 0.55, 0.5902, 0.55, 0.5902, 0.5, 0.6402, 0.6, 0.5902, 0.6, 0.5902, 0.55, 0.6402, 0.55, 0.6402, 0.65, 0.5902, 0.65, 0.5902, 0.6, 0.6402, 0.6, 0.6402, 0.65, 0.6402, 0.7, 0.5902, 0.7, 0.5902, 0.65, 0.6402, 0.75, 0.5902, 0.75, 0.5902, 0.7, 0.6402, 0.7, 0.6402, 0.8, 0.5902, 0.8, 0.5902, 0.75, 0.6402, 0.75, 0.6655, 0.5, 0.6655, 0.0, 0.6667, 0.0, 0.6667, 0.5, -1.49e-09, 0.5, -1.49e-09, 0.0, 0.05, 0.0, 0.05, 0.5, 0.6643, 0.5, 0.6643, 0.0, 0.6655, 0.0, 0.6655, 0.5, 0.05, 0.5, 0.05, 0.0, 0.1, 0.0, 0.1, 0.5, 0.6893, -1.606e-09, 0.6893, 0.05, 0.6881, 0.05, 0.6881, -1.696e-09, 0.6893, 0.05, 0.6893, 0.1, 0.6881, 0.1, 0.6881, 0.05, 0.6667, 0.5, 0.6667, 0.0, 0.6674, 0.0, 0.6674, 0.5, 0.2952, 0.5, 0.2952, 0.0, 0.3429, 0.0, 0.3429, 0.5, 0.6674, 0.5, 0.6674, 0.0, 0.6681, 0.0, 0.6681, 0.5, 0.6881, 0.2476, 0.6881, 0.2, 0.6888, 0.2, 0.6888, 0.2476, 0.6655, 1.0, 0.6655, 0.5, 0.6667, 0.5, 0.6667, 1.0, 0.1, 0.5, 0.1, 0.0, 0.15, 0.0, 0.15, 0.5, 0.6643, 1.0, 0.6643, 0.5, 0.6655, 0.5, 0.6655, 1.0, 0.15, 0.5, 0.15, 0.0, 0.2, 0.0, 0.2, 0.5, 0.6893, 0.1, 0.6893, 0.15, 0.6881, 0.15, 0.6881, 0.1, 0.6893, 0.15, 0.6893, 0.2, 0.6881, 0.2, 0.6881, 0.15, 0.6674, 1.0, 0.6674, 0.5, 0.6681, 0.5, 0.6681, 1.0, 0.3429, 0.5, 0.3429, 0.0, 0.3905, 0.0, 0.3905, 0.5, 0.6667, 1.0, 0.6667, 0.5, 0.6674, 0.5, 0.6674, 1.0, 0.2, 0.5, 0.2, 0.0, 0.2476, 0.0, 0.2476, 0.5, 0.6888, 0.2476, 0.6888, 0.2952, 0.6881, 0.2952, 0.6881, 0.2476, 0.6881, 0.3429, 0.6881, 0.2952, 0.6888, 0.2952, 0.6888, 0.3429, 0.6705, 1.0, 0.6705, 0.5, 0.6711, 0.5, 0.6711, 1.0, 0.6513, 0.5, 0.6513, 0.0, 0.6548, 0.0, 0.6548, 0.5, 0.6711, 0.5, 0.6711, 0.0, 0.6717, 0.0, 0.6717, 0.5, 0.6513, 1.0, 0.6513, 0.5, 0.6548, 0.5, 0.6548, 1.0, 0.6899, 0.04886, 0.6899, 0.05233, 0.6893, 0.05233, 0.6893, 0.04886, 0.6899, 0.05233, 0.6899, 0.0558, 0.6893, 0.0558, 0.6893, 0.05233, 0.5208, 1.0, 0.5208, 0.5, 0.5271, 0.5, 0.5271, 1.0, 0.6836, 0.5, 0.6836, 0.0, 0.6839, 0.0, 0.6839, 0.5, 0.5274, 0.5, 0.5274, 0.0, 0.5336, 0.0, 0.5336, 0.5, 0.6836, 1.0, 0.6836, 0.5, 0.6839, 0.5, 0.6839, 1.0, 0.6896, 0.02316, 0.6893, 0.02316, 0.6893, 0.01691, 0.6896, 0.01691, 0.6896, 0.02941, 0.6893, 0.02941, 0.6893, 0.02316, 0.6896, 0.02316, 0.6681, 0.5, 0.6681, 0.0, 0.6687, 0.0, 0.6687, 0.5, 0.444, 1.0, 0.444, 0.5, 0.4511, 0.5, 0.4511, 1.0, 0.6681, 1.0, 0.6681, 0.5, 0.6687, 0.5, 0.6687, 1.0, 0.4511, 1.0, 0.4511, 0.5, 0.4582, 0.5, 0.4582, 1.0, 0.6887, 0.7107, 0.6887, 0.7178, 0.6881, 0.7178, 0.6881, 0.7107, 0.6887, 0.7178, 0.6887, 0.725, 0.6881, 0.725, 0.6881, 0.7178, 0.338, 1.0, 0.338, 0.5, 0.3499, 0.5, 0.3499, 1.0, 0.6839, 0.5, 0.6839, 0.0, 0.6843, 0.0, 0.6843, 0.5, 0.3499, 1.0, 0.3499, 0.5, 0.3618, 0.5, 0.3618, 1.0, 0.6839, 1.0, 0.6839, 0.5, 0.6843, 0.5, 0.6843, 1.0, 0.6884, 0.9254, 0.6881, 0.9254, 0.6881, 0.9135, 0.6884, 0.9135, 0.6884, 0.9373, 0.6881, 0.9373, 0.6881, 0.9254, 0.6884, 0.9254, 0.5628, 0.5, 0.5628, 0.0, 0.5685, 0.0, 0.5685, 0.5, 0.6843, 0.5, 0.6843, 0.0, 0.6846, 0.0, 0.6846, 0.5, 0.5571, 0.5, 0.5571, 0.0, 0.5628, 0.0, 0.5628, 0.5, 0.6843, 1.0, 0.6843, 0.5, 0.6846, 0.5, 0.6846, 1.0, 0.6896, 0.1252, 0.6893, 0.1252, 0.6893, 0.1195, 0.6896, 0.1195, 0.6896, 0.1309, 0.6893, 0.1309, 0.6893, 0.1252, 0.6896, 0.1252, 0.6711, 1.0, 0.6711, 0.5, 0.6717, 0.5, 0.6717, 1.0, 0.1615, 1.0, 0.1615, 0.5, 0.1752, 0.5, 0.1752, 1.0, 0.6717, 0.5, 0.6717, 0.0, 0.6722, 0.0, 0.6722, 0.5, 0.1752, 1.0, 0.1752, 0.5, 0.1889, 0.5, 0.1889, 1.0, 0.6887, 0.5638, 0.6887, 0.5776, 0.6881, 0.5776, 0.6881, 0.5638, 0.6887, 0.5776, 0.6887, 0.5913, 0.6881, 0.5913, 0.6881, 0.5776, 0.0, 1.0, 0.0, 0.5, 0.01815, 0.5, 0.01815, 1.0, 0.6829, 0.5, 0.6829, 0.0, 0.6832, 0.0, 0.6832, 0.5, 0.01815, 1.0, 0.01815, 0.5, 0.03631, 0.5, 0.03631, 1.0, 0.6829, 1.0, 0.6829, 0.5, 0.6832, 0.5, 0.6832, 1.0, 0.6884, 0.658, 0.6881, 0.658, 0.6881, 0.6399, 0.6884, 0.6399, 0.6884, 0.6762, 0.6881, 0.6762, 0.6881, 0.658, 0.6884, 0.658, 0.6758, 0.5, 0.6758, 0.0, 0.6764, 0.0, 0.6764, 0.5, 0.4999, 1.0, 0.4999, 0.5, 0.5065, 0.5, 0.5065, 1.0, 0.6758, 1.0, 0.6758, 0.5, 0.6764, 0.5, 0.6764, 1.0, 0.5065, 1.0, 0.5065, 0.5, 0.5131, 0.5, 0.5131, 1.0, 0.6887, 0.9505, 0.6887, 0.9571, 0.6881, 0.9571, 0.6881, 0.9505, 0.6887, 0.9571, 0.6887, 0.9637, 0.6881, 0.9637, 0.6881, 0.9571, 0.5131, 1.0, 0.5131, 0.5, 0.5196, 0.5, 0.5196, 1.0, 0.6794, 0.5, 0.6794, 0.0, 0.6797, 0.0, 0.6797, 0.5, 0.5208, 0.5, 0.5208, 0.0, 0.5274, 0.0, 0.5274, 0.5, 0.6794, 1.0, 0.6794, 0.5, 0.6797, 0.5, 0.6797, 1.0, 0.6896, 0.01037, 0.6893, 0.01037, 0.6893, 0.003819, 0.6896, 0.003819, 0.6896, 0.01691, 0.6893, 0.01691, 0.6893, 0.01037, 0.6896, 0.01037, 0.216, 1.0, 0.216, 0.5, 0.2282, 0.5, 0.2282, 1.0, 0.6797, 0.5, 0.6797, 0.0, 0.6801, 0.0, 0.6801, 0.5, 0.2282, 1.0, 0.2282, 0.5, 0.2404, 0.5, 0.2404, 1.0, 0.6797, 1.0, 0.6797, 0.5, 0.6801, 0.5, 0.6801, 1.0, 0.6884, 0.7799, 0.6881, 0.7799, 0.6881, 0.7677, 0.6884, 0.7677, 0.6884, 0.7921, 0.6881, 0.7921, 0.6881, 0.7799, 0.6884, 0.7799, 0.6717, 1.0, 0.6717, 0.5, 0.6722, 0.5, 0.6722, 1.0, 0.6548, 0.5, 0.6548, 0.0, 0.6581, 0.0, 0.6581, 0.5, 0.6722, 0.5, 0.6722, 0.0, 0.6728, 0.0, 0.6728, 0.5, 0.6548, 1.0, 0.6548, 0.5, 0.6581, 0.5, 0.6581, 1.0, 0.6899, 0.06771, 0.6899, 0.07101, 0.6893, 0.07101, 0.6893, 0.06771, 0.6899, 0.07101, 0.6899, 0.07431, 0.6893, 0.07431, 0.6893, 0.07101, 0.2404, 1.0, 0.2404, 0.5, 0.2526, 0.5, 0.2526, 1.0, 0.6846, 0.5, 0.6846, 0.0, 0.6849, 0.0, 0.6849, 0.5, 0.2526, 1.0, 0.2526, 0.5, 0.2648, 0.5, 0.2648, 1.0, 0.6846, 1.0, 0.6846, 0.5, 0.6849, 0.5, 0.6849, 1.0, 0.6884, 0.8287, 0.6881, 0.8287, 0.6881, 0.8165, 0.6884, 0.8165, 0.6884, 0.8409, 0.6881, 0.8409, 0.6881, 0.8287, 0.6884, 0.8287, 0.2648, 1.0, 0.2648, 0.5, 0.277, 0.5, 0.277, 1.0, 0.6849, 0.5, 0.6849, 0.0, 0.6853, 0.0, 0.6853, 0.5, 0.277, 1.0, 0.277, 0.5, 0.2892, 0.5, 0.2892, 1.0, 0.6849, 1.0, 0.6849, 0.5, 0.6853, 0.5, 0.6853, 1.0, 0.6884, 0.8531, 0.6881, 0.8531, 0.6881, 0.8409, 0.6884, 0.8409, 0.6884, 0.8653, 0.6881, 0.8653, 0.6881, 0.8531, 0.6884, 0.8531, 0.6687, 0.5, 0.6687, 0.0, 0.6693, 0.0, 0.6693, 0.5, 0.4867, 1.0, 0.4867, 0.5, 0.4933, 0.5, 0.4933, 1.0, 0.6687, 1.0, 0.6687, 0.5, 0.6693, 0.5, 0.6693, 1.0, 0.4933, 1.0, 0.4933, 0.5, 0.4999, 0.5, 0.4999, 1.0, 0.6887, 0.9373, 0.6887, 0.9439, 0.6881, 0.9439, 0.6881, 0.9373, 0.6887, 0.9439, 0.6887, 0.9505, 0.6881, 0.9505, 0.6881, 0.9439, 0.4613, 0.5, 0.4613, 0.0, 0.4911, 0.0, 0.4911, 0.5, 0.6853, 0.5, 0.6853, 0.0, 0.6856, 0.0, 0.6856, 0.5, 0.4911, 0.5, 0.4911, 0.0, 0.5208, 0.0, 0.5208, 0.5, 0.6853, 1.0, 0.6853, 0.5, 0.6856, 0.5, 0.6856, 1.0, 0.6884, 0.4782, 0.6881, 0.4782, 0.6881, 0.4484, 0.6884, 0.4484, 0.6884, 0.5079, 0.6881, 0.5079, 0.6881, 0.4782, 0.6884, 0.4782, 0.2892, 1.0, 0.2892, 0.5, 0.3014, 0.5, 0.3014, 1.0, 0.6856, 0.5, 0.6856, 0.0, 0.686, 0.0, 0.686, 0.5, 0.3014, 1.0, 0.3014, 0.5, 0.3136, 0.5, 0.3136, 1.0, 0.6856, 1.0, 0.6856, 0.5, 0.686, 0.5, 0.686, 1.0, 0.6884, 0.8775, 0.6881, 0.8775, 0.6881, 0.8653, 0.6884, 0.8653, 0.6884, 0.8897, 0.6881, 0.8897, 0.6881, 0.8775, 0.6884, 0.8775, 0.6782, 0.5, 0.6782, 0.0, 0.6788, 0.0, 0.6788, 0.5, 0.6612, 0.5, 0.6612, 0.0, 0.6643, 0.0, 0.6643, 0.5, 0.6782, 1.0, 0.6782, 0.5, 0.6788, 0.5, 0.6788, 1.0, 0.6612, 1.0, 0.6612, 0.5, 0.6643, 0.5, 0.6643, 1.0, 0.6899, 0.1478, 0.6899, 0.1509, 0.6893, 0.1509, 0.6893, 0.1478, 0.6899, 0.1509, 0.6899, 0.1541, 0.6893, 0.1541, 0.6893, 0.1509, 0.6788, 0.5, 0.6788, 0.0, 0.6794, 0.0, 0.6794, 0.5, 0.03631, 1.0, 0.03631, 0.5, 0.05367, 0.5, 0.05367, 1.0, 0.6788, 1.0, 0.6788, 0.5, 0.6794, 0.5, 0.6794, 1.0, 0.05367, 1.0, 0.05367, 0.5, 0.07103, 0.5, 0.07103, 1.0, 0.6887, 0.4311, 0.6887, 0.4484, 0.6881, 0.4484, 0.6881, 0.4311, 0.6887, 0.4137, 0.6887, 0.4311, 0.6881, 0.4311, 0.6881, 0.4137, 0.5458, 1.0, 0.5458, 0.5, 0.5515, 0.5, 0.5515, 1.0, 0.6825, 0.5, 0.6825, 0.0, 0.6829, 0.0, 0.6829, 0.5, 0.5515, 0.5, 0.5515, 0.0, 0.5571, 0.0, 0.5571, 0.5, 0.6825, 1.0, 0.6825, 0.5, 0.6829, 0.5, 0.6829, 1.0, 0.6896, 0.09127, 0.6893, 0.09127, 0.6893, 0.08562, 0.6896, 0.08562, 0.6896, 0.09692, 0.6893, 0.09692, 0.6893, 0.09127, 0.6896, 0.09127, 0.3136, 1.0, 0.3136, 0.5, 0.3258, 0.5, 0.3258, 1.0, 0.6801, 0.5, 0.6801, 0.0, 0.6804, 0.0, 0.6804, 0.5, 0.3258, 1.0, 0.3258, 0.5, 0.338, 0.5, 0.338, 1.0, 0.6801, 1.0, 0.6801, 0.5, 0.6804, 0.5, 0.6804, 1.0, 0.6884, 0.8043, 0.6881, 0.8043, 0.6881, 0.7921, 0.6884, 0.7921, 0.6884, 0.8165, 0.6881, 0.8165, 0.6881, 0.8043, 0.6884, 0.8043, 0.3618, 1.0, 0.3618, 0.5, 0.3737, 0.5, 0.3737, 1.0, 0.6804, 0.5, 0.6804, 0.0, 0.6808, 0.0, 0.6808, 0.5, 0.3737, 1.0, 0.3737, 0.5, 0.3856, 0.5, 0.3856, 1.0, 0.6804, 1.0, 0.6804, 0.5, 0.6808, 0.5, 0.6808, 1.0, 0.6884, 0.9016, 0.6881, 0.9016, 0.6881, 0.8897, 0.6884, 0.8897, 0.6884, 0.9135, 0.6881, 0.9135, 0.6881, 0.9016, 0.6884, 0.9016, 0.5274, 1.0, 0.5274, 0.5, 0.5336, 0.5, 0.5336, 1.0, 0.686, 0.5, 0.686, 0.0, 0.6863, 0.0, 0.6863, 0.5, 0.5336, 0.5, 0.5336, 0.0, 0.5399, 0.0, 0.5399, 0.5, 0.686, 1.0, 0.686, 0.5, 0.6863, 0.5, 0.6863, 1.0, 0.6896, 0.03566, 0.6893, 0.03566, 0.6893, 0.02941, 0.6896, 0.02941, 0.6896, 0.04191, 0.6893, 0.04191, 0.6893, 0.03566, 0.6896, 0.03566, 0.6722, 1.0, 0.6722, 0.5, 0.6728, 0.5, 0.6728, 1.0, 0.6581, 0.5, 0.6581, 0.0, 0.6612, 0.0, 0.6612, 0.5, 0.6728, 0.5, 0.6728, 0.0, 0.6734, 0.0, 0.6734, 0.5, 0.6581, 1.0, 0.6581, 0.5, 0.6612, 0.5, 0.6612, 1.0, 0.6899, 0.1309, 0.6899, 0.134, 0.6893, 0.134, 0.6893, 0.1309, 0.6899, 0.134, 0.6899, 0.1371, 0.6893, 0.1371, 0.6893, 0.134, 0.6764, 0.5, 0.6764, 0.0, 0.677, 0.0, 0.677, 0.5, 0.1889, 1.0, 0.1889, 0.5, 0.2024, 0.5, 0.2024, 1.0, 0.6764, 1.0, 0.6764, 0.5, 0.677, 0.5, 0.677, 1.0, 0.2024, 1.0, 0.2024, 0.5, 0.216, 0.5, 0.216, 1.0, 0.6887, 0.5913, 0.6887, 0.6048, 0.6881, 0.6048, 0.6881, 0.5913, 0.6887, 0.6048, 0.6887, 0.6184, 0.6881, 0.6184, 0.6881, 0.6048, 0.5399, 0.5, 0.5399, 0.0, 0.5458, 0.0, 0.5458, 0.5, 0.6863, 0.5, 0.6863, 0.0, 0.6867, 0.0, 0.6867, 0.5, 0.5336, 1.0, 0.5336, 0.5, 0.5396, 0.5, 0.5396, 1.0, 0.6863, 1.0, 0.6863, 0.5, 0.6867, 0.5, 0.6867, 1.0, 0.6896, 0.06176, 0.6893, 0.06176, 0.6893, 0.0558, 0.6896, 0.0558, 0.6896, 0.06771, 0.6893, 0.06771, 0.6893, 0.06176, 0.6896, 0.06176, 0.6746, 0.5, 0.6746, 0.0, 0.6752, 0.0, 0.6752, 0.5, 0.4582, 1.0, 0.4582, 0.5, 0.4654, 0.5, 0.4654, 1.0, 0.6746, 1.0, 0.6746, 0.5, 0.6752, 0.5, 0.6752, 1.0, 0.4654, 1.0, 0.4654, 0.5, 0.4725, 0.5, 0.4725, 1.0, 0.6887, 0.7534, 0.6887, 0.7605, 0.6881, 0.7605, 0.6881, 0.7534, 0.6887, 0.7605, 0.6887, 0.7677, 0.6881, 0.7677, 0.6881, 0.7605, 0.6693, 0.5, 0.6693, 0.0, 0.6699, 0.0, 0.6699, 0.5, 0.4725, 1.0, 0.4725, 0.5, 0.4796, 0.5, 0.4796, 1.0, 0.6693, 1.0, 0.6693, 0.5, 0.6699, 0.5, 0.6699, 1.0, 0.4796, 1.0, 0.4796, 0.5, 0.4867, 0.5, 0.4867, 1.0, 0.6887, 0.725, 0.6887, 0.7321, 0.6881, 0.7321, 0.6881, 0.725, 0.6887, 0.7321, 0.6887, 0.7392, 0.6881, 0.7392, 0.6881, 0.7321, 0.5795, 1.0, 0.5795, 0.5, 0.5848, 0.5, 0.5848, 1.0, 0.6867, 0.5, 0.6867, 0.0, 0.687, 0.0, 0.687, 0.5, 0.5685, 1.0, 0.5685, 0.5, 0.5738, 0.5, 0.5738, 1.0, 0.6867, 1.0, 0.6867, 0.5, 0.687, 0.5, 0.687, 1.0, 0.6896, 0.1594, 0.6893, 0.1594, 0.6893, 0.1541, 0.6896, 0.1541, 0.6896, 0.1648, 0.6893, 0.1648, 0.6893, 0.1594, 0.6896, 0.1594, 0.5848, 0.5, 0.5848, 0.0, 0.5902, 0.0, 0.5902, 0.5, 0.687, 0.5, 0.687, 0.0, 0.6874, 0.0, 0.6874, 0.5, 0.5741, 0.5, 0.5741, 0.0, 0.5795, 0.0, 0.5795, 0.5, 0.687, 1.0, 0.687, 0.5, 0.6874, 0.5, 0.6874, 1.0, 0.6896, 0.1701, 0.6893, 0.1701, 0.6893, 0.1648, 0.6896, 0.1648, 0.6896, 0.1755, 0.6893, 0.1755, 0.6893, 0.1701, 0.6896, 0.1701, 0.677, 0.5, 0.677, 0.0, 0.6776, 0.0, 0.6776, 0.5, 0.4082, 1.0, 0.4082, 0.5, 0.419, 0.5, 0.419, 1.0, 0.677, 1.0, 0.677, 0.5, 0.6776, 0.5, 0.6776, 1.0, 0.419, 1.0, 0.419, 0.5, 0.4298, 0.5, 0.4298, 1.0, 0.6887, 0.6291, 0.6887, 0.6399, 0.6881, 0.6399, 0.6881, 0.6291, 0.6887, 0.6184, 0.6887, 0.6291, 0.6881, 0.6291, 0.6881, 0.6184, 0.5571, 1.0, 0.5571, 0.5, 0.5628, 0.5, 0.5628, 1.0, 0.6874, 0.5, 0.6874, 0.0, 0.6877, 0.0, 0.6877, 0.5, 0.5515, 1.0, 0.5515, 0.5, 0.5571, 0.5, 0.5571, 1.0, 0.6874, 1.0, 0.6874, 0.5, 0.6877, 0.5, 0.6877, 1.0, 0.6896, 0.1139, 0.6893, 0.1139, 0.6893, 0.1082, 0.6896, 0.1082, 0.6896, 0.1195, 0.6893, 0.1195, 0.6893, 0.1139, 0.6896, 0.1139, 0.3969, 1.0, 0.3969, 0.5, 0.4082, 0.5, 0.4082, 1.0, 0.6808, 0.5, 0.6808, 0.0, 0.6811, 0.0, 0.6811, 0.5, 0.3856, 1.0, 0.3856, 0.5, 0.3969, 0.5, 0.3969, 1.0, 0.6808, 1.0, 0.6808, 0.5, 0.6811, 0.5, 0.6811, 1.0, 0.6884, 0.975, 0.6881, 0.975, 0.6881, 0.9637, 0.6884, 0.9637, 0.6884, 0.9863, 0.6881, 0.9863, 0.6881, 0.975, 0.6884, 0.975, 0.6728, 1.0, 0.6728, 0.5, 0.6734, 0.5, 0.6734, 1.0, 0.6402, 0.5, 0.6402, 0.0, 0.644, 0.0, 0.644, 0.5, 0.6699, 0.5, 0.6699, 0.0, 0.6705, 0.0, 0.6705, 0.5, 0.6402, 1.0, 0.6402, 0.5, 0.644, 0.5, 0.644, 1.0, 0.6887, 0.9863, 0.6887, 0.9901, 0.6881, 0.9901, 0.6881, 0.9863, 0.6887, 0.9901, 0.6887, 0.9939, 0.6881, 0.9939, 0.6881, 0.9901, 0.08829, 1.0, 0.08829, 0.5, 0.1056, 0.5, 0.1056, 1.0, 0.6811, 0.5, 0.6811, 0.0, 0.6815, 0.0, 0.6815, 0.5, 0.07103, 1.0, 0.07103, 0.5, 0.08829, 0.5, 0.08829, 1.0, 0.6811, 1.0, 0.6811, 0.5, 0.6815, 0.5, 0.6815, 1.0, 0.6884, 0.6935, 0.6881, 0.6935, 0.6881, 0.6762, 0.6884, 0.6762, 0.6884, 0.7107, 0.6881, 0.7107, 0.6881, 0.6935, 0.6884, 0.6935, 0.6752, 0.5, 0.6752, 0.0, 0.6758, 0.0, 0.6758, 0.5, 0.4298, 1.0, 0.4298, 0.5, 0.4369, 0.5, 0.4369, 1.0, 0.6752, 1.0, 0.6752, 0.5, 0.6758, 0.5, 0.6758, 1.0, 0.4369, 1.0, 0.4369, 0.5, 0.444, 0.5, 0.444, 1.0, 0.6887, 0.7392, 0.6887, 0.7463, 0.6881, 0.7463, 0.6881, 0.7392, 0.6887, 0.7463, 0.6887, 0.7534, 0.6881, 0.7534, 0.6881, 0.7463, 0.6734, 0.5, 0.6734, 0.0, 0.674, 0.0, 0.674, 0.5, 0.644, 0.5, 0.644, 0.0, 0.6478, 0.0, 0.6478, 0.5, 0.6699, 1.0, 0.6699, 0.5, 0.6705, 0.5, 0.6705, 1.0, 0.644, 1.0, 0.644, 0.5, 0.6478, 0.5, 0.6478, 1.0, 0.6887, 0.9939, 0.6887, 0.9978, 0.6881, 0.9978, 0.6881, 0.9939, 0.6899, -7.136e-11, 0.6899, 0.003819, 0.6893, 0.003819, 0.6893, -1.163e-10, 0.5848, 1.0, 0.5848, 0.5, 0.5902, 0.5, 0.5902, 1.0, 0.6877, 0.5, 0.6877, 0.0, 0.6881, 0.0, 0.6881, 0.5, 0.5741, 1.0, 0.5741, 0.5, 0.5795, 0.5, 0.5795, 1.0, 0.6877, 1.0, 0.6877, 0.5, 0.6881, 0.5, 0.6881, 1.0, 0.6896, 0.1809, 0.6893, 0.1809, 0.6893, 0.1755, 0.6896, 0.1755, 0.6896, 0.1862, 0.6893, 0.1862, 0.6893, 0.1809, 0.6896, 0.1809, 0.6776, 0.5, 0.6776, 0.0, 0.6782, 0.0, 0.6782, 0.5, 0.1337, 1.0, 0.1337, 0.5, 0.1476, 0.5, 0.1476, 1.0, 0.6776, 1.0, 0.6776, 0.5, 0.6782, 0.5, 0.6782, 1.0, 0.1476, 1.0, 0.1476, 0.5, 0.1615, 0.5, 0.1615, 1.0, 0.6887, 0.5361, 0.6887, 0.55, 0.6881, 0.55, 0.6881, 0.5361, 0.6887, 0.55, 0.6887, 0.5638, 0.6881, 0.5638, 0.6881, 0.55, 0.5399, 1.0, 0.5399, 0.5, 0.5455, 0.5, 0.5455, 1.0, 0.6832, 0.5, 0.6832, 0.0, 0.6836, 0.0, 0.6836, 0.5, 0.5458, 0.5, 0.5458, 0.0, 0.5515, 0.0, 0.5515, 0.5, 0.6832, 1.0, 0.6832, 0.5, 0.6836, 0.5, 0.6836, 1.0, 0.6896, 0.1026, 0.6893, 0.1026, 0.6893, 0.09692, 0.6896, 0.09692, 0.6896, 0.1082, 0.6893, 0.1082, 0.6893, 0.1026, 0.6896, 0.1026, 0.5902, 0.5, 0.5902, 0.0, 0.5955, 0.0, 0.5955, 0.5, 0.6815, 0.5, 0.6815, 0.0, 0.6818, 0.0, 0.6818, 0.5, 0.5795, 0.5, 0.5795, 0.0, 0.5848, 0.0, 0.5848, 0.5, 0.6815, 1.0, 0.6815, 0.5, 0.6818, 0.5, 0.6818, 1.0, 0.6896, 0.1425, 0.6893, 0.1425, 0.6893, 0.1371, 0.6896, 0.1371, 0.6896, 0.1478, 0.6893, 0.1478, 0.6893, 0.1425, 0.6896, 0.1425, 0.6734, 1.0, 0.6734, 0.5, 0.674, 0.5, 0.674, 1.0, 0.6478, 0.5, 0.6478, 0.0, 0.6513, 0.0, 0.6513, 0.5, 0.6705, 0.5, 0.6705, 0.0, 0.6711, 0.0, 0.6711, 0.5, 0.6478, 1.0, 0.6478, 0.5, 0.6513, 0.5, 0.6513, 1.0, 0.6899, 0.04191, 0.6899, 0.04539, 0.6893, 0.04539, 0.6893, 0.04191, 0.6899, 0.04539, 0.6899, 0.04886, 0.6893, 0.04886, 0.6893, 0.04539, 0.3905, 0.5, 0.3905, 0.0, 0.4259, 0.0, 0.4259, 0.5, 0.6818, 0.5, 0.6818, 0.0, 0.6822, 0.0, 0.6822, 0.5, 0.4259, 0.5, 0.4259, 0.0, 0.4613, 0.0, 0.4613, 0.5, 0.6818, 1.0, 0.6818, 0.5, 0.6822, 0.5, 0.6822, 1.0, 0.6884, 0.3783, 0.6881, 0.3783, 0.6881, 0.3429, 0.6884, 0.3429, 0.6884, 0.4137, 0.6881, 0.4137, 0.6881, 0.3783, 0.6884, 0.3783, 0.674, 0.5, 0.674, 0.0, 0.6746, 0.0, 0.6746, 0.5, 0.1056, 1.0, 0.1056, 0.5, 0.1196, 0.5, 0.1196, 1.0, 0.674, 1.0, 0.674, 0.5, 0.6746, 0.5, 0.6746, 1.0, 0.1196, 1.0, 0.1196, 0.5, 0.1337, 0.5, 0.1337, 1.0, 0.6887, 0.5079, 0.6887, 0.522, 0.6881, 0.522, 0.6881, 0.5079, 0.6887, 0.522, 0.6887, 0.5361, 0.6881, 0.5361, 0.6881, 0.522, 0.5628, 1.0, 0.5628, 0.5, 0.5685, 0.5, 0.5685, 1.0, 0.6822, 0.5, 0.6822, 0.0, 0.6825, 0.0, 0.6825, 0.5, 0.5685, 0.5, 0.5685, 0.0, 0.5741, 0.0, 0.5741, 0.5, 0.6822, 1.0, 0.6822, 0.5, 0.6825, 0.5, 0.6825, 1.0, 0.6896, 0.07996, 0.6893, 0.07996, 0.6893, 0.07431, 0.6896, 0.07431, 0.6896, 0.08562, 0.6893, 0.08562, 0.6893, 0.07996, 0.6896, 0.07996, 0.2952, 0.5, 0.2476, 0.5, 0.2476, 0.5, 0.2476, 0.0, 0.2952, 0.0, 0.2952, 0.5])
me_cube.materials.append(mat_material)
me_cube.materials.append(mat_material_001)
me_cube.materials.append(mat_material_002)
me_cube.use_mirror_vertex_groups = False
me_cube.update()
me_cube_001 = bpy.data.meshes.new('Cube.001')
me_cube_001.from_pydata([(-4.574, -1.794, -0.3991), (-4.574, -1.794, 0.3991), (-4.574, 1.794, -0.3991), (-4.574, 1.794, 0.3991), (4.574, -1.794, -0.3991), (4.574, -1.794, 0.3991), (4.574, 1.794, -0.3991), (4.574, 1.794, 0.3991)], [], [(0, 1, 3, 2), (2, 3, 7, 6), (6, 7, 5, 4), (4, 5, 1, 0), (2, 6, 4, 0), (7, 3, 1, 5)])
_uv = me_cube_001.uv_layers.new(name='UVMap')
_uv.uv.foreach_set('vector', [1.0, 0.3923, 0.9166, 0.3923, 0.9166, 1.673e-08, 1.0, 2.332e-08, 0.8332, 1.0, 0.7498, 1.0, 0.7498, 2.962e-08, 0.8332, 3.621e-08, 1.0, 0.7847, 0.9166, 0.7847, 0.9166, 0.3923, 1.0, 0.3923, 0.9166, 1.0, 0.8332, 1.0, 0.8332, 3.621e-08, 0.9166, 4.28e-08, 0.3749, 5.213e-08, 0.3749, 1.0, 0.0, 1.0, 7.214e-08, 2.251e-08, 0.7498, 2.962e-08, 0.7498, 1.0, 0.3749, 1.0, 0.3749, 0.0])
me_cube_001.materials.append(mat_material_004)
me_cube_001.update()
me_cube_002 = bpy.data.meshes.new('Cube.002')
me_cube_002.from_pydata([(-0.006278, -1.018, -0.3254), (-0.006278, -1.018, 0.3254), (-0.006278, 1.018, -0.3254), (-0.006278, 1.018, 0.3254), (0.006278, -1.018, -0.3254), (0.006278, -1.018, 0.3254), (0.006278, 1.018, -0.3254), (0.006278, 1.018, 0.3254), (-0.2072, -1.018, -0.3254), (-0.2072, -1.018, 0.3254), (-0.2072, 1.018, -0.3254), (-0.2072, 1.018, 0.3254), (-0.1946, -1.018, -0.3254), (-0.1946, -1.018, 0.3254), (-0.1946, 1.018, -0.3254), (-0.1946, 1.018, 0.3254), (-0.006278, 15.27, -0.3254), (-0.006278, 15.27, 0.3254), (-0.006278, 17.3, -0.3254), (-0.006278, 17.3, 0.3254), (0.006278, 15.27, -0.3254), (0.006278, 15.27, 0.3254), (0.006278, 17.3, -0.3254), (0.006278, 17.3, 0.3254), (-0.2072, 15.27, -0.3254), (-0.2072, 15.27, 0.3254), (-0.2072, 17.3, -0.3254), (-0.2072, 17.3, 0.3254), (-0.1946, 15.27, -0.3254), (-0.1946, 15.27, 0.3254), (-0.1946, 17.3, -0.3254), (-0.1946, 17.3, 0.3254), (-0.2072, 1.018, 0.04068), (-0.2072, 15.27, 0.04068), (-0.2072, 1.018, -0.04068), (-0.2072, 15.27, -0.04068), (-0.1946, 1.018, 0.04068), (-0.1946, 15.27, 0.04068), (-0.1946, 1.018, -0.04068), (-0.1946, 15.27, -0.04068), (-0.006278, 1.018, 0.04068), (-0.006278, 15.27, 0.04068), (-0.006278, 1.018, -0.04068), (-0.006278, 15.27, -0.04068), (0.006278, 1.018, 0.04068), (0.006278, 15.27, 0.04068), (0.006278, 1.018, -0.04068), (0.006278, 15.27, -0.04068), (-0.1883, 16.29, 0.2441), (-0.1883, 16.29, -0.3254), (-0.1883, -9.537e-07, 0.2441), (-0.1883, 9.537e-07, -0.3254), (-0.113, 16.29, 0.2441), (-0.113, 16.29, -0.3254), (-0.113, -9.537e-07, 0.2441), (-0.113, 9.537e-07, -0.3254), (-0.1256, 14.25, 0.2441), (-0.1256, 14.25, 0.3254), (-0.1256, 2.036, 0.2441), (-0.1256, 2.036, 0.3254), (-0.1758, 14.25, 0.2441), (-0.1758, 14.25, 0.3254), (-0.1758, 2.036, 0.2441), (-0.1758, 2.036, 0.3254), (-0.1758, 8.941e-07, -0.1017), (-0.1758, -0.509, -0.1017), (-0.1256, 1.222e-06, -0.1017), (-0.1256, -0.509, -0.1017), (-0.1758, 1.162e-06, -0.2237), (-0.1758, -0.509, -0.2237), (-0.1256, 1.49e-06, -0.2237), (-0.1256, -0.509, -0.2237), (-0.1758, -5.96e-08, 0.1424), (-0.1758, -0.509, 0.1424), (-0.1256, 2.682e-07, 0.1424), (-0.1256, -0.509, 0.1424), (-0.1758, 2.086e-07, 0.02034), (-0.1758, -0.509, 0.02034), (-0.1256, 5.364e-07, 0.02034), (-0.1256, -0.509, 0.02034)], [], [(0, 1, 3, 2), (2, 3, 7, 6), (6, 7, 5, 4), (4, 5, 1, 0), (2, 6, 4, 0), (7, 3, 1, 5), (8, 9, 11, 10), (10, 11, 15, 14), (14, 15, 13, 12), (12, 13, 9, 8), (10, 14, 12, 8), (15, 11, 9, 13), (16, 17, 19, 18), (18, 19, 23, 22), (22, 23, 21, 20), (20, 21, 17, 16), (18, 22, 20, 16), (23, 19, 17, 21), (24, 25, 27, 26), (26, 27, 31, 30), (30, 31, 29, 28), (28, 29, 25, 24), (26, 30, 28, 24), (31, 27, 25, 29), (32, 33, 35, 34), (34, 35, 39, 38), (38, 39, 37, 36), (36, 37, 33, 32), (34, 38, 36, 32), (39, 35, 33, 37), (40, 41, 43, 42), (42, 43, 47, 46), (46, 47, 45, 44), (44, 45, 41, 40), (42, 46, 44, 40), (47, 43, 41, 45), (48, 49, 51, 50), (50, 51, 55, 54), (54, 55, 53, 52), (52, 53, 49, 48), (50, 54, 52, 48), (55, 51, 49, 53), (56, 57, 59, 58), (58, 59, 63, 62), (62, 63, 61, 60), (60, 61, 57, 56), (58, 62, 60, 56), (63, 59, 57, 61), (64, 65, 67, 66), (66, 67, 71, 70), (70, 71, 69, 68), (68, 69, 65, 64), (66, 70, 68, 64), (71, 67, 65, 69), (72, 73, 75, 74), (74, 75, 79, 78), (78, 79, 77, 76), (76, 77, 73, 72), (74, 78, 76, 72), (79, 75, 73, 77)])
_uv = me_cube_002.uv_layers.new(name='UVMap')
_uv.uv.foreach_set('vector', [0.636, 0.125, 0.4047, 0.125, 0.4047, 5.652e-08, 0.636, 5.953e-08, 0.9822, 0.29, 0.9822, 0.25, 0.9866, 0.25, 0.9866, 0.29, 0.636, 0.25, 0.4047, 0.25, 0.4047, 0.125, 0.636, 0.125, 0.9822, 0.3299, 0.9822, 0.29, 0.9866, 0.29, 0.9866, 0.3299, 0.9599, 0.3199, 0.9554, 0.3199, 0.9554, 0.1949, 0.9599, 0.1949, 0.9599, 0.4449, 0.9554, 0.4449, 0.9554, 0.3199, 0.9599, 0.3199, 0.636, 0.375, 0.4047, 0.375, 0.4047, 0.25, 0.636, 0.25, 0.9822, 0.3699, 0.9822, 0.3299, 0.9866, 0.3299, 0.9866, 0.3699, 0.636, 0.5, 0.4047, 0.5, 0.4047, 0.375, 0.636, 0.375, 0.9822, 0.4099, 0.9822, 0.3699, 0.9866, 0.3699, 0.9866, 0.4099, 0.9599, 0.5699, 0.9554, 0.5699, 0.9554, 0.4449, 0.9599, 0.4449, 0.9599, 0.6949, 0.9554, 0.6949, 0.9554, 0.5699, 0.9599, 0.5699, 0.636, 0.625, 0.4047, 0.625, 0.4047, 0.5, 0.636, 0.5, 0.9822, 0.4498, 0.9822, 0.4099, 0.9866, 0.4099, 0.9866, 0.4498, 0.636, 0.75, 0.4047, 0.75, 0.4047, 0.625, 0.636, 0.625, 0.9822, 0.4898, 0.9822, 0.4498, 0.9866, 0.4498, 0.9866, 0.4898, 0.9599, 0.8199, 0.9554, 0.8199, 0.9554, 0.6949, 0.9599, 0.6949, 0.9599, 0.9449, 0.9554, 0.9449, 0.9554, 0.8199, 0.9599, 0.8199, 0.636, 0.875, 0.4047, 0.875, 0.4047, 0.75, 0.636, 0.75, 0.9822, 0.5297, 0.9822, 0.4898, 0.9866, 0.4898, 0.9866, 0.5297, 0.636, 1.0, 0.4047, 1.0, 0.4047, 0.875, 0.636, 0.875, 0.9822, 0.5697, 0.9822, 0.5297, 0.9866, 0.5297, 0.9866, 0.5697, 0.9866, 0.125, 0.9822, 0.125, 0.9822, 0.0, 0.9866, 0.0, 0.9866, 0.25, 0.9822, 0.25, 0.9822, 0.125, 0.9866, 0.125, 0.7184, 2.722e-08, 0.7184, 0.875, 0.6895, 0.875, 0.6895, 2.76e-08, 0.9031, 2.928e-08, 0.9031, 0.875, 0.8986, 0.875, 0.8986, 2.928e-08, 0.7473, 3.171e-08, 0.7473, 0.875, 0.7184, 0.875, 0.7184, 3.133e-08, 0.9076, 2.928e-08, 0.9076, 0.875, 0.9031, 0.875, 0.9031, 2.928e-08, 0.9866, 0.6147, 0.9822, 0.6147, 0.9822, 0.6097, 0.9866, 0.6097, 0.9866, 0.6197, 0.9822, 0.6197, 0.9822, 0.6147, 0.9866, 0.6147, 0.7762, 2.647e-08, 0.7762, 0.875, 0.7473, 0.875, 0.7473, 2.685e-08, 0.912, 2.928e-08, 0.912, 0.875, 0.9076, 0.875, 0.9076, 2.928e-08, 0.8051, 3.246e-08, 0.8051, 0.875, 0.7762, 0.875, 0.7762, 3.209e-08, 0.9165, 2.928e-08, 0.9165, 0.875, 0.912, 0.875, 0.912, 2.928e-08, 0.9866, 0.6247, 0.9822, 0.6247, 0.9822, 0.6197, 0.9866, 0.6197, 0.9866, 0.6297, 0.9822, 0.6297, 0.9822, 0.6247, 0.9866, 0.6247, 0.2024, 1.0, 4.581e-07, 1.0, 0.0, 2.357e-07, 0.2024, 1.16e-07, 0.9822, 5.856e-08, 0.9822, 0.03497, 0.9554, 0.03497, 0.9554, 5.856e-08, 0.2024, 1.16e-07, 0.4047, 2.357e-07, 0.4047, 1.0, 0.2024, 1.0, 0.9822, 0.03497, 0.9822, 0.06994, 0.9554, 0.06994, 0.9554, 0.03497, 0.636, 0.0, 0.6627, 0.0, 0.6627, 1.0, 0.636, 1.0, 0.6627, 1.171e-07, 0.6895, 1.171e-07, 0.6895, 1.0, 0.6627, 1.0, 0.834, 0.75, 0.8051, 0.75, 0.8051, 8.37e-08, 0.834, 8.408e-08, 0.9822, 0.6047, 0.9822, 0.5997, 1.0, 0.5997, 1.0, 0.6047, 0.834, 9.159e-08, 0.863, 9.121e-08, 0.863, 0.75, 0.834, 0.75, 0.9822, 0.6097, 0.9822, 0.6047, 1.0, 0.6047, 1.0, 0.6097, 0.863, 8.783e-08, 0.8808, 8.783e-08, 0.8808, 0.75, 0.863, 0.75, 0.8808, 8.783e-08, 0.8986, 8.783e-08, 0.8986, 0.75, 0.8808, 0.75, 0.9554, 0.1012, 0.9554, 0.06994, 0.9732, 0.06994, 0.9732, 0.1012, 0.912, 0.9062, 0.912, 0.875, 0.9554, 0.875, 0.9554, 0.9062, 0.9554, 0.1637, 0.9554, 0.1324, 0.9732, 0.1324, 0.9732, 0.1637, 0.9554, 0.9687, 0.9554, 1.0, 0.912, 1.0, 0.912, 0.9688, 1.0, 0.5697, 1.0, 0.5772, 0.9822, 0.5772, 0.9822, 0.5697, 0.9822, 0.5847, 0.9822, 0.5772, 1.0, 0.5772, 1.0, 0.5847, 0.9554, 0.1324, 0.9554, 0.1012, 0.9732, 0.1012, 0.9732, 0.1324, 0.912, 0.9375, 0.912, 0.9062, 0.9554, 0.9062, 0.9554, 0.9375, 0.9554, 0.1949, 0.9554, 0.1637, 0.9732, 0.1637, 0.9732, 0.1949, 0.9554, 0.9375, 0.9554, 0.9687, 0.912, 0.9687, 0.912, 0.9375, 1.0, 0.5847, 1.0, 0.5922, 0.9822, 0.5922, 0.9822, 0.5847, 0.9822, 0.5997, 0.9822, 0.5922, 1.0, 0.5922, 1.0, 0.5997])
me_cube_002.materials.append(mat_material_003)
me_cube_002.update()

# ---- objects
ob_cube = bpy.data.objects.new('Cube', me_cube)
ob_light = bpy.data.objects.new('Light', light_light)
ob_cube_001 = bpy.data.objects.new('Cube.001', me_cube_001)
ob_cube_002 = bpy.data.objects.new('Cube.002', me_cube_002)

# ---- transforms, parenting, visibility, modifiers, constraints
ob_cube.location = (0.0, 0.0, 0.3)
ob_cube.scale = (7.2, 4.2, 0.1)
ob_cube.lock_rotations_4d = False
ob_cube.empty_display_type = 'ARROWS'
ob_cube.lineart.crease_threshold = 0.0
ob_light.location = (4.076, 1.005, 5.904)
ob_light.rotation_euler = (0.6503, 0.05522, 1.866)
ob_light.lock_rotations_4d = False
ob_light.empty_display_type = 'ARROWS'
ob_light.color = (0.0, 0.0, 0.0, 0.0)
ob_light.lineart.crease_threshold = 0.0
ob_cube_001.location = (0.0, 0.0, 0.1)
ob_cube_001.scale = (1.968, 2.787, 0.2505)
ob_cube_002.location = (8.0, 4.0, -4.0)
ob_cube_002.rotation_euler = (-3.142, -0.0, 0.0)
ob_cube_002.scale = (79.65, 0.4912, 12.29)

# ---- collection membership
col_collection.objects.link(ob_cube)
col_collection.objects.link(ob_light)
col_collection.objects.link(ob_cube_001)
col_collection.objects.link(ob_cube_002)

# ---- scene / render settings (as saved in the file)
scene.frame_start = 1; scene.frame_end = 250; scene.frame_set(224)
scene.render.engine = 'BLENDER_EEVEE_NEXT'
bpy.context.view_layer.update()

# ---- added for rendering (the .blend has no active camera): camera
cam_auto = bpy.data.cameras.new('AutoCamera')
cam_auto.lens = 50.0
cam_auto.sensor_width = 36.0
cam_auto.clip_end = 1000.0
ob_auto_camera = bpy.data.objects.new('AutoCamera', cam_auto)
scene.collection.objects.link(ob_auto_camera)
ob_auto_camera.location = (21.3436, -25.6124, 14.2749)
ob_auto_camera.rotation_euler = (1.09748, -7.21219e-08, 0.694738)
scene.camera = ob_auto_camera
bpy.context.view_layer.update()
